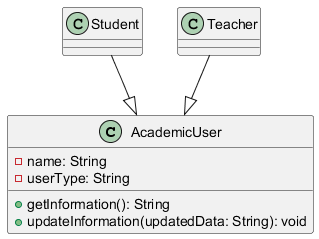

The diagram above was rendered by PlantUML. Its source (embedded in the PNG):
@startuml

class AcademicUser {
    - name: String
    - userType: String
    + getInformation(): String
    + updateInformation(updatedData: String): void
}

class Student {
}

class Teacher {
}

Student --|> AcademicUser
Teacher --|> AcademicUser

@enduml